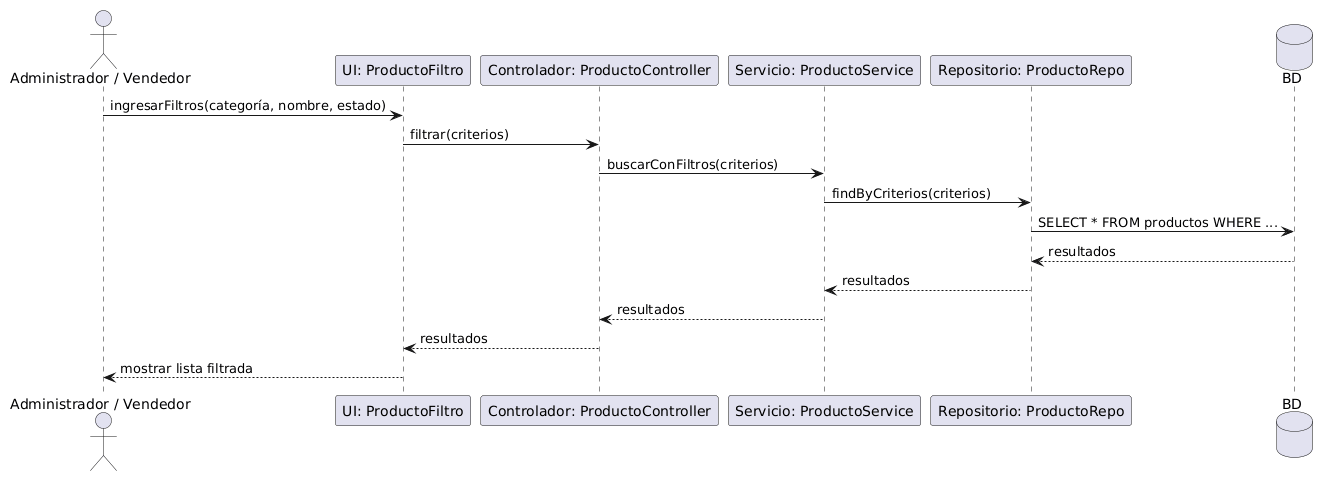

The diagram above was rendered by PlantUML. Its source (embedded in the PNG):
@startuml
actor "Administrador / Vendedor" as Usuario
participant "UI: ProductoFiltro" as UI
participant "Controlador: ProductoController" as Ctrl
participant "Servicio: ProductoService" as Serv
participant "Repositorio: ProductoRepo" as Repo
database "BD" as BD

Usuario -> UI : ingresarFiltros(categoría, nombre, estado)
UI -> Ctrl : filtrar(criterios)
Ctrl -> Serv : buscarConFiltros(criterios)
Serv -> Repo : findByCriterios(criterios)
Repo -> BD : SELECT * FROM productos WHERE ...
BD --> Repo : resultados
Repo --> Serv : resultados
Serv --> Ctrl : resultados
Ctrl --> UI : resultados
UI --> Usuario : mostrar lista filtrada
@enduml